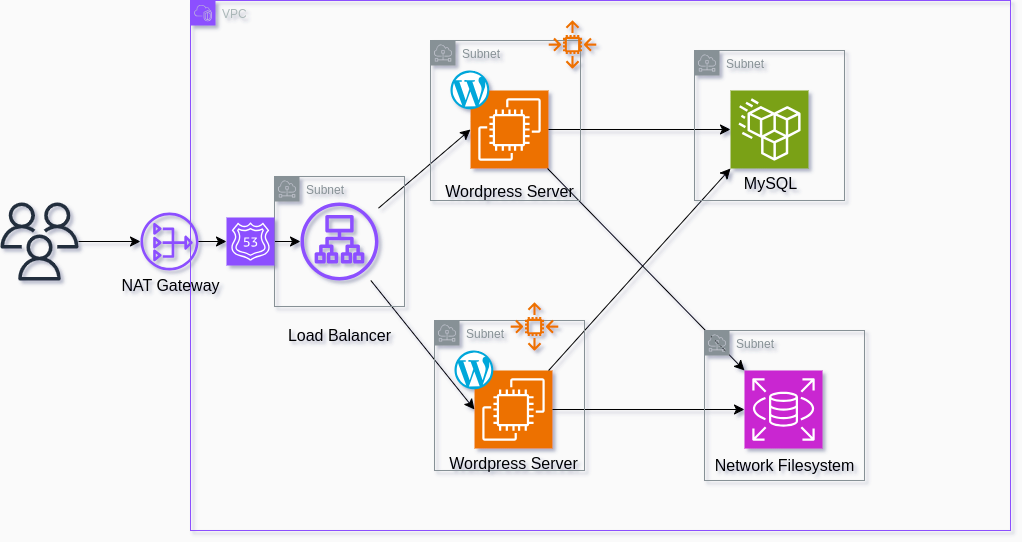

The diagram above was exported from draw.io. Its source (the exported page's mxGraphModel, read from the mxfile embedded in the PNG):
<mxGraphModel dx="2282" dy="830" grid="1" gridSize="10" guides="1" tooltips="1" connect="1" arrows="1" fold="1" page="1" pageScale="1" pageWidth="850" pageHeight="1100" background="#FAFAFA" math="0" shadow="1">
  <root>
    <mxCell id="0" />
    <mxCell id="1" parent="0" />
    <mxCell id="VivJd2awho-l3RcbV7Xb-5" value="" style="sketch=0;outlineConnect=0;fontColor=#232F3E;gradientColor=none;fillColor=#8C4FFF;strokeColor=none;dashed=0;verticalLabelPosition=bottom;verticalAlign=top;align=center;html=1;fontSize=12;fontStyle=0;aspect=fixed;pointerEvents=1;shape=mxgraph.aws4.application_load_balancer;" parent="1" vertex="1">
      <mxGeometry x="-200" y="492" width="78" height="78" as="geometry" />
    </mxCell>
    <mxCell id="VivJd2awho-l3RcbV7Xb-7" style="edgeStyle=none;curved=1;rounded=0;orthogonalLoop=1;jettySize=auto;html=1;fontSize=12;startSize=8;endSize=8;" parent="1" source="e5eO-7iCPJyajAI9FLhN-10" target="VivJd2awho-l3RcbV7Xb-5" edge="1">
      <mxGeometry relative="1" as="geometry" />
    </mxCell>
    <mxCell id="VivJd2awho-l3RcbV7Xb-6" value="" style="sketch=0;outlineConnect=0;fontColor=#232F3E;gradientColor=none;fillColor=#232F3D;strokeColor=none;dashed=0;verticalLabelPosition=bottom;verticalAlign=top;align=center;html=1;fontSize=12;fontStyle=0;aspect=fixed;pointerEvents=1;shape=mxgraph.aws4.users;" parent="1" vertex="1">
      <mxGeometry x="-500" y="492" width="78" height="78" as="geometry" />
    </mxCell>
    <mxCell id="VivJd2awho-l3RcbV7Xb-8" style="edgeStyle=none;curved=1;rounded=0;orthogonalLoop=1;jettySize=auto;html=1;entryX=0;entryY=0.5;entryDx=0;entryDy=0;entryPerimeter=0;fontSize=12;startSize=8;endSize=8;" parent="1" source="VivJd2awho-l3RcbV7Xb-5" target="VivJd2awho-l3RcbV7Xb-1" edge="1">
      <mxGeometry relative="1" as="geometry" />
    </mxCell>
    <mxCell id="VivJd2awho-l3RcbV7Xb-9" style="edgeStyle=none;curved=1;rounded=0;orthogonalLoop=1;jettySize=auto;html=1;entryX=0;entryY=0.5;entryDx=0;entryDy=0;entryPerimeter=0;fontSize=12;startSize=8;endSize=8;" parent="1" source="VivJd2awho-l3RcbV7Xb-5" target="VivJd2awho-l3RcbV7Xb-2" edge="1">
      <mxGeometry relative="1" as="geometry" />
    </mxCell>
    <mxCell id="MCIWNo_udBv32JvyeVdx-1" value="VPC" style="points=[[0,0],[0.25,0],[0.5,0],[0.75,0],[1,0],[1,0.25],[1,0.5],[1,0.75],[1,1],[0.75,1],[0.5,1],[0.25,1],[0,1],[0,0.75],[0,0.5],[0,0.25]];outlineConnect=0;gradientColor=none;html=1;whiteSpace=wrap;fontSize=12;fontStyle=0;container=1;pointerEvents=0;collapsible=0;recursiveResize=0;shape=mxgraph.aws4.group;grIcon=mxgraph.aws4.group_vpc2;strokeColor=#8C4FFF;fillColor=none;verticalAlign=top;align=left;spacingLeft=30;fontColor=#AAB7B8;dashed=0;" parent="1" vertex="1">
      <mxGeometry x="-310" y="290" width="820" height="530" as="geometry" />
    </mxCell>
    <mxCell id="MCIWNo_udBv32JvyeVdx-3" value="Subnet" style="sketch=0;outlineConnect=0;gradientColor=none;html=1;whiteSpace=wrap;fontSize=12;fontStyle=0;shape=mxgraph.aws4.group;grIcon=mxgraph.aws4.group_subnet;strokeColor=#879196;fillColor=none;verticalAlign=top;align=left;spacingLeft=30;fontColor=#879196;dashed=0;" parent="MCIWNo_udBv32JvyeVdx-1" vertex="1">
      <mxGeometry x="84" y="176" width="130" height="130" as="geometry" />
    </mxCell>
    <mxCell id="VivJd2awho-l3RcbV7Xb-2" value="" style="sketch=0;points=[[0,0,0],[0.25,0,0],[0.5,0,0],[0.75,0,0],[1,0,0],[0,1,0],[0.25,1,0],[0.5,1,0],[0.75,1,0],[1,1,0],[0,0.25,0],[0,0.5,0],[0,0.75,0],[1,0.25,0],[1,0.5,0],[1,0.75,0]];outlineConnect=0;fontColor=#232F3E;fillColor=#ED7100;strokeColor=#ffffff;dashed=0;verticalLabelPosition=bottom;verticalAlign=top;align=center;html=1;fontSize=12;fontStyle=0;aspect=fixed;shape=mxgraph.aws4.resourceIcon;resIcon=mxgraph.aws4.ec2;" parent="MCIWNo_udBv32JvyeVdx-1" vertex="1">
      <mxGeometry x="284" y="370" width="78" height="78" as="geometry" />
    </mxCell>
    <mxCell id="VivJd2awho-l3RcbV7Xb-1" value="" style="sketch=0;points=[[0,0,0],[0.25,0,0],[0.5,0,0],[0.75,0,0],[1,0,0],[0,1,0],[0.25,1,0],[0.5,1,0],[0.75,1,0],[1,1,0],[0,0.25,0],[0,0.5,0],[0,0.75,0],[1,0.25,0],[1,0.5,0],[1,0.75,0]];outlineConnect=0;fontColor=#232F3E;fillColor=#ED7100;strokeColor=#ffffff;dashed=0;verticalLabelPosition=bottom;verticalAlign=top;align=center;html=1;fontSize=12;fontStyle=0;aspect=fixed;shape=mxgraph.aws4.resourceIcon;resIcon=mxgraph.aws4.ec2;" parent="MCIWNo_udBv32JvyeVdx-1" vertex="1">
      <mxGeometry x="280" y="90" width="78" height="78" as="geometry" />
    </mxCell>
    <mxCell id="VivJd2awho-l3RcbV7Xb-14" value="" style="dashed=0;outlineConnect=0;html=1;align=center;labelPosition=center;verticalLabelPosition=bottom;verticalAlign=top;shape=mxgraph.weblogos.wordpress_2;fillColor=#00A7DA;strokeColor=none;fontSize=16;" parent="MCIWNo_udBv32JvyeVdx-1" vertex="1">
      <mxGeometry x="260" y="70" width="38.8" height="38.8" as="geometry" />
    </mxCell>
    <mxCell id="VivJd2awho-l3RcbV7Xb-4" value="" style="sketch=0;points=[[0,0,0],[0.25,0,0],[0.5,0,0],[0.75,0,0],[1,0,0],[0,1,0],[0.25,1,0],[0.5,1,0],[0.75,1,0],[1,1,0],[0,0.25,0],[0,0.5,0],[0,0.75,0],[1,0.25,0],[1,0.5,0],[1,0.75,0]];outlineConnect=0;fontColor=#232F3E;fillColor=#7AA116;strokeColor=#ffffff;dashed=0;verticalLabelPosition=bottom;verticalAlign=top;align=center;html=1;fontSize=12;fontStyle=0;aspect=fixed;shape=mxgraph.aws4.resourceIcon;resIcon=mxgraph.aws4.efs_standard;" parent="MCIWNo_udBv32JvyeVdx-1" vertex="1">
      <mxGeometry x="540" y="90" width="78" height="78" as="geometry" />
    </mxCell>
    <mxCell id="VivJd2awho-l3RcbV7Xb-10" style="edgeStyle=none;curved=1;rounded=0;orthogonalLoop=1;jettySize=auto;html=1;entryX=0;entryY=0.5;entryDx=0;entryDy=0;entryPerimeter=0;fontSize=12;startSize=8;endSize=8;" parent="MCIWNo_udBv32JvyeVdx-1" source="VivJd2awho-l3RcbV7Xb-1" target="VivJd2awho-l3RcbV7Xb-4" edge="1">
      <mxGeometry relative="1" as="geometry" />
    </mxCell>
    <mxCell id="VivJd2awho-l3RcbV7Xb-13" style="edgeStyle=none;curved=1;rounded=0;orthogonalLoop=1;jettySize=auto;html=1;entryX=0;entryY=1;entryDx=0;entryDy=0;entryPerimeter=0;fontSize=12;startSize=8;endSize=8;" parent="MCIWNo_udBv32JvyeVdx-1" source="VivJd2awho-l3RcbV7Xb-2" target="VivJd2awho-l3RcbV7Xb-4" edge="1">
      <mxGeometry relative="1" as="geometry" />
    </mxCell>
    <mxCell id="VivJd2awho-l3RcbV7Xb-3" value="" style="sketch=0;points=[[0,0,0],[0.25,0,0],[0.5,0,0],[0.75,0,0],[1,0,0],[0,1,0],[0.25,1,0],[0.5,1,0],[0.75,1,0],[1,1,0],[0,0.25,0],[0,0.5,0],[0,0.75,0],[1,0.25,0],[1,0.5,0],[1,0.75,0]];outlineConnect=0;fontColor=#232F3E;fillColor=#C925D1;strokeColor=#ffffff;dashed=0;verticalLabelPosition=bottom;verticalAlign=top;align=center;html=1;fontSize=12;fontStyle=0;aspect=fixed;shape=mxgraph.aws4.resourceIcon;resIcon=mxgraph.aws4.rds;" parent="MCIWNo_udBv32JvyeVdx-1" vertex="1">
      <mxGeometry x="554" y="370" width="78" height="78" as="geometry" />
    </mxCell>
    <mxCell id="VivJd2awho-l3RcbV7Xb-11" style="edgeStyle=none;curved=1;rounded=0;orthogonalLoop=1;jettySize=auto;html=1;entryX=0;entryY=0;entryDx=0;entryDy=0;entryPerimeter=0;fontSize=12;startSize=8;endSize=8;" parent="MCIWNo_udBv32JvyeVdx-1" source="VivJd2awho-l3RcbV7Xb-1" target="VivJd2awho-l3RcbV7Xb-3" edge="1">
      <mxGeometry relative="1" as="geometry" />
    </mxCell>
    <mxCell id="VivJd2awho-l3RcbV7Xb-12" style="edgeStyle=none;curved=1;rounded=0;orthogonalLoop=1;jettySize=auto;html=1;entryX=0;entryY=0.5;entryDx=0;entryDy=0;entryPerimeter=0;fontSize=12;startSize=8;endSize=8;" parent="MCIWNo_udBv32JvyeVdx-1" source="VivJd2awho-l3RcbV7Xb-2" target="VivJd2awho-l3RcbV7Xb-3" edge="1">
      <mxGeometry relative="1" as="geometry" />
    </mxCell>
    <mxCell id="MCIWNo_udBv32JvyeVdx-4" value="Subnet" style="sketch=0;outlineConnect=0;gradientColor=none;html=1;whiteSpace=wrap;fontSize=12;fontStyle=0;shape=mxgraph.aws4.group;grIcon=mxgraph.aws4.group_subnet;strokeColor=#879196;fillColor=none;verticalAlign=top;align=left;spacingLeft=30;fontColor=#879196;dashed=0;" parent="MCIWNo_udBv32JvyeVdx-1" vertex="1">
      <mxGeometry x="240" y="40" width="150" height="160" as="geometry" />
    </mxCell>
    <mxCell id="VivJd2awho-l3RcbV7Xb-15" value="" style="dashed=0;outlineConnect=0;html=1;align=center;labelPosition=center;verticalLabelPosition=bottom;verticalAlign=top;shape=mxgraph.weblogos.wordpress_2;fillColor=#00A7DA;strokeColor=none;fontSize=16;" parent="MCIWNo_udBv32JvyeVdx-1" vertex="1">
      <mxGeometry x="264" y="350" width="38.8" height="38.8" as="geometry" />
    </mxCell>
    <mxCell id="MCIWNo_udBv32JvyeVdx-5" value="Subnet" style="sketch=0;outlineConnect=0;gradientColor=none;html=1;whiteSpace=wrap;fontSize=12;fontStyle=0;shape=mxgraph.aws4.group;grIcon=mxgraph.aws4.group_subnet;strokeColor=#879196;fillColor=none;verticalAlign=top;align=left;spacingLeft=30;fontColor=#879196;dashed=0;" parent="MCIWNo_udBv32JvyeVdx-1" vertex="1">
      <mxGeometry x="244" y="320" width="150" height="150" as="geometry" />
    </mxCell>
    <mxCell id="MCIWNo_udBv32JvyeVdx-7" value="Subnet" style="sketch=0;outlineConnect=0;gradientColor=none;html=1;whiteSpace=wrap;fontSize=12;fontStyle=0;shape=mxgraph.aws4.group;grIcon=mxgraph.aws4.group_subnet;strokeColor=#879196;fillColor=none;verticalAlign=top;align=left;spacingLeft=30;fontColor=#879196;dashed=0;" parent="MCIWNo_udBv32JvyeVdx-1" vertex="1">
      <mxGeometry x="504" y="50" width="150" height="150" as="geometry" />
    </mxCell>
    <mxCell id="MCIWNo_udBv32JvyeVdx-8" value="Subnet" style="sketch=0;outlineConnect=0;gradientColor=none;html=1;whiteSpace=wrap;fontSize=12;fontStyle=0;shape=mxgraph.aws4.group;grIcon=mxgraph.aws4.group_subnet;strokeColor=#879196;fillColor=none;verticalAlign=top;align=left;spacingLeft=30;fontColor=#879196;dashed=0;" parent="MCIWNo_udBv32JvyeVdx-1" vertex="1">
      <mxGeometry x="514" y="330" width="160" height="150" as="geometry" />
    </mxCell>
    <mxCell id="e5eO-7iCPJyajAI9FLhN-4" value="Load Balancer" style="text;html=1;align=center;verticalAlign=middle;resizable=0;points=[];autosize=1;strokeColor=none;fillColor=none;fontSize=16;" vertex="1" parent="MCIWNo_udBv32JvyeVdx-1">
      <mxGeometry x="84" y="320" width="130" height="30" as="geometry" />
    </mxCell>
    <mxCell id="e5eO-7iCPJyajAI9FLhN-5" value="MySQL" style="text;html=1;align=center;verticalAlign=middle;resizable=0;points=[];autosize=1;strokeColor=none;fillColor=none;fontSize=16;" vertex="1" parent="MCIWNo_udBv32JvyeVdx-1">
      <mxGeometry x="540" y="168" width="80" height="30" as="geometry" />
    </mxCell>
    <mxCell id="e5eO-7iCPJyajAI9FLhN-6" value="Network Filesystem" style="text;html=1;align=center;verticalAlign=middle;resizable=0;points=[];autosize=1;strokeColor=none;fillColor=none;fontSize=16;" vertex="1" parent="MCIWNo_udBv32JvyeVdx-1">
      <mxGeometry x="514" y="450" width="160" height="30" as="geometry" />
    </mxCell>
    <mxCell id="e5eO-7iCPJyajAI9FLhN-8" value="Wordpress Server" style="text;html=1;align=center;verticalAlign=middle;resizable=0;points=[];autosize=1;strokeColor=none;fillColor=none;fontSize=16;" vertex="1" parent="MCIWNo_udBv32JvyeVdx-1">
      <mxGeometry x="244" y="176" width="150" height="30" as="geometry" />
    </mxCell>
    <mxCell id="e5eO-7iCPJyajAI9FLhN-9" value="Wordpress Server" style="text;html=1;align=center;verticalAlign=middle;resizable=0;points=[];autosize=1;strokeColor=none;fillColor=none;fontSize=16;" vertex="1" parent="MCIWNo_udBv32JvyeVdx-1">
      <mxGeometry x="248" y="448" width="150" height="30" as="geometry" />
    </mxCell>
    <mxCell id="e5eO-7iCPJyajAI9FLhN-13" value="" style="sketch=0;outlineConnect=0;fontColor=#232F3E;gradientColor=none;fillColor=#ED7100;strokeColor=none;dashed=0;verticalLabelPosition=bottom;verticalAlign=top;align=center;html=1;fontSize=12;fontStyle=0;aspect=fixed;pointerEvents=1;shape=mxgraph.aws4.auto_scaling2;" vertex="1" parent="MCIWNo_udBv32JvyeVdx-1">
      <mxGeometry x="358" y="20" width="48" height="48" as="geometry" />
    </mxCell>
    <mxCell id="e5eO-7iCPJyajAI9FLhN-14" value="" style="sketch=0;outlineConnect=0;fontColor=#232F3E;gradientColor=none;fillColor=#ED7100;strokeColor=none;dashed=0;verticalLabelPosition=bottom;verticalAlign=top;align=center;html=1;fontSize=12;fontStyle=0;aspect=fixed;pointerEvents=1;shape=mxgraph.aws4.auto_scaling2;" vertex="1" parent="MCIWNo_udBv32JvyeVdx-1">
      <mxGeometry x="320" y="302" width="48" height="48" as="geometry" />
    </mxCell>
    <mxCell id="e5eO-7iCPJyajAI9FLhN-2" value="" style="edgeStyle=none;curved=1;rounded=0;orthogonalLoop=1;jettySize=auto;html=1;fontSize=12;startSize=8;endSize=8;" edge="1" parent="1" source="VivJd2awho-l3RcbV7Xb-6" target="e5eO-7iCPJyajAI9FLhN-1">
      <mxGeometry relative="1" as="geometry">
        <mxPoint x="-382" y="531" as="sourcePoint" />
        <mxPoint x="-200" y="531" as="targetPoint" />
      </mxGeometry>
    </mxCell>
    <mxCell id="e5eO-7iCPJyajAI9FLhN-1" value="" style="sketch=0;outlineConnect=0;fontColor=#232F3E;gradientColor=none;fillColor=#8C4FFF;strokeColor=none;dashed=0;verticalLabelPosition=bottom;verticalAlign=top;align=center;html=1;fontSize=12;fontStyle=0;aspect=fixed;pointerEvents=1;shape=mxgraph.aws4.nat_gateway;" vertex="1" parent="1">
      <mxGeometry x="-360" y="502" width="58" height="58" as="geometry" />
    </mxCell>
    <mxCell id="e5eO-7iCPJyajAI9FLhN-12" value="" style="edgeStyle=none;curved=1;rounded=0;orthogonalLoop=1;jettySize=auto;html=1;fontSize=12;startSize=8;endSize=8;" edge="1" parent="1" source="e5eO-7iCPJyajAI9FLhN-1" target="e5eO-7iCPJyajAI9FLhN-10">
      <mxGeometry relative="1" as="geometry">
        <mxPoint x="-302" y="531" as="sourcePoint" />
        <mxPoint x="-200" y="531" as="targetPoint" />
      </mxGeometry>
    </mxCell>
    <mxCell id="e5eO-7iCPJyajAI9FLhN-10" value="" style="sketch=0;points=[[0,0,0],[0.25,0,0],[0.5,0,0],[0.75,0,0],[1,0,0],[0,1,0],[0.25,1,0],[0.5,1,0],[0.75,1,0],[1,1,0],[0,0.25,0],[0,0.5,0],[0,0.75,0],[1,0.25,0],[1,0.5,0],[1,0.75,0]];outlineConnect=0;fontColor=#232F3E;fillColor=#8C4FFF;strokeColor=#ffffff;dashed=0;verticalLabelPosition=bottom;verticalAlign=top;align=center;html=1;fontSize=12;fontStyle=0;aspect=fixed;shape=mxgraph.aws4.resourceIcon;resIcon=mxgraph.aws4.route_53;" vertex="1" parent="1">
      <mxGeometry x="-274" y="507" width="48" height="48" as="geometry" />
    </mxCell>
    <mxCell id="e5eO-7iCPJyajAI9FLhN-3" value="NAT Gateway" style="text;html=1;align=center;verticalAlign=middle;resizable=0;points=[];autosize=1;strokeColor=none;fillColor=none;fontSize=16;" vertex="1" parent="1">
      <mxGeometry x="-390" y="560" width="120" height="30" as="geometry" />
    </mxCell>
  </root>
</mxGraphModel>